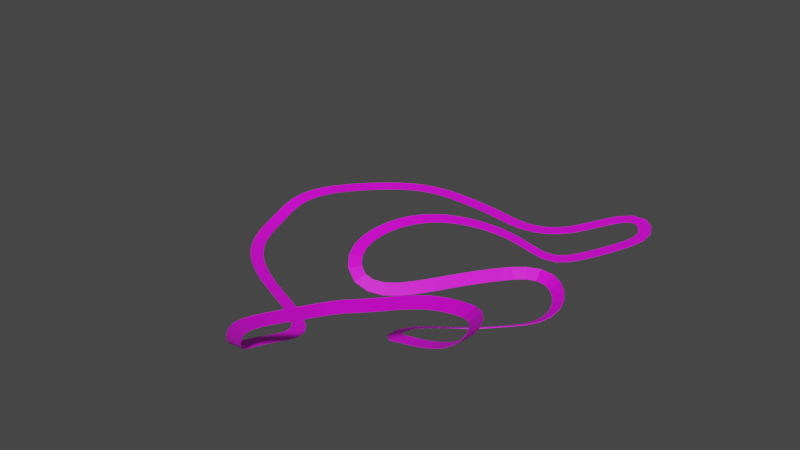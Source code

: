 # Source: testtrack.blend  (saved by Blender 3.6.11; exported with 4.5.12 LTS)
import bpy
from mathutils import Matrix  # noqa: F401  (used for matrix-valued properties, if any)

bpy.ops.wm.read_factory_settings(use_empty=True)
scene = bpy.context.scene
scene.name = 'Scene'

# ---- collections
col_collection = bpy.data.collections.new('Collection'); scene.collection.children.link(col_collection)

# ---- images (referenced by path relative to the original .blend; pixels are not part of the script)
import os
ASSET_DIR = os.environ.get("B2B_ASSET_DIR", "")  # directory of the original .blend (textures are referenced by path, not embedded)
HERE = os.path.dirname(os.path.abspath(__file__))  # packed textures are extracted next to this script under _unpacked/

def load_image(name, relpath, width, height, colorspace="sRGB"):
    """Load a texture the original file referenced (path relative to the .blend, or extracted next to this script)."""
    p = next((c for c in (os.path.join(HERE, relpath), os.path.join(ASSET_DIR, relpath)) if relpath and os.path.exists(c)), "")
    if p:
        img = bpy.data.images.load(p, check_existing=True)
        img.name = name
    else:  # same state as the original file: an image datablock whose file is absent (Cycles renders it pink)
        img = bpy.data.images.new(name, width, height)
        img.source = "FILE"
        img.filepath = "//" + (relpath or name)
    img.colorspace_settings.name = colorspace
    return img
img_road007_1k_jpg_color_jpg = load_image('Road007_1K-JPG_Color.jpg', 'Road007_1K-JPG_Color.jpg', 1024, 1024, 'sRGB')

# ---- materials (node trees are filled in below, after node groups)
mat_material_001 = bpy.data.materials.new('Material.001')
mat_material_001.use_transparent_shadow = False

# ---- material node trees
mat_material_001.use_nodes = True; mat_material_001.node_tree.nodes.clear()
_N = mat_material_001.node_tree.nodes; _L = mat_material_001.node_tree.links
n0 = _N.new('ShaderNodeBsdfPrincipled'); n0.name = 'Principled BSDF'; n0.location = (10, 300)
n0.distribution = 'GGX'
n0.subsurface_method = 'RANDOM_WALK_SKIN'
n0.inputs[3].default_value = 1.45
n0.inputs[27].default_value = (0.0, 0.0, 0.0, 1.0)
n0.inputs[28].default_value = 1.0
n1 = _N.new('ShaderNodeOutputMaterial'); n1.name = 'Material Output'; n1.location = (300, 300)
n2 = _N.new('ShaderNodeTexImage'); n2.name = 'Image Texture'; n2.location = (-280, 280)
n2.image = img_road007_1k_jpg_color_jpg
_L.new(n0.outputs[0], n1.inputs[0])
_L.new(n2.outputs[0], n0.inputs[0])
n1.is_active_output = True

# ---- world
world_world = bpy.data.worlds.new('World'); scene.world = world_world
world_world.use_nodes = True; world_world.node_tree.nodes.clear()
_N = world_world.node_tree.nodes; _L = world_world.node_tree.links
n0 = _N.new('ShaderNodeOutputWorld'); n0.name = 'World Output'; n0.location = (300, 300)
n1 = _N.new('ShaderNodeBackground'); n1.name = 'Background'; n1.location = (10, 300)
n1.inputs[0].default_value = (0.05088, 0.05088, 0.05088, 1.0)
_L.new(n1.outputs[0], n0.inputs[0])
n0.is_active_output = True
world_world.color = (0.05088, 0.05088, 0.05088)
world_world.use_sun_shadow = False
world_world.sun_shadow_jitter_overblur = 0.0

# ---- meshes
me_cube_001 = bpy.data.meshes.new('Cube.001')
me_cube_001.from_pydata([(-1.0, -1.0, -1.0), (-1.0, -1.0, 1.0), (-1.0, 1.0, -1.0), (-1.0, 1.0, 1.0), (1.0, -1.0, -1.0), (1.0, -1.0, 1.0), (1.0, 1.0, -1.0), (1.0, 1.0, 1.0)], [], [(0, 1, 3, 2), (2, 3, 7, 6), (6, 7, 5, 4), (4, 5, 1, 0), (2, 6, 4, 0), (7, 3, 1, 5)])
_uv = me_cube_001.uv_layers.new(name='UVMap')
_uv.uv.foreach_set('vector', [-0.009649, -1.539, 1.01, -1.539, 1.01, -0.5193, -0.009649, -0.5193, -0.009649, -0.5193, 1.01, -0.5193, 1.01, 0.5, -0.009649, 0.5, -0.009649, 0.5, 1.01, 0.5, 1.01, 1.519, -0.009649, 1.519, -0.009649, 1.519, 1.01, 1.519, 1.01, 2.539, -0.009649, 2.539, -1.029, 0.5, -0.009649, 0.5, -0.009649, 1.519, -1.029, 1.519, 1.01, 0.5, 2.029, 0.5, 2.029, 1.519, 1.01, 1.519])
me_cube_001.materials.append(mat_material_001)
me_cube_001.update()

# ---- curves / text
cu_nurbspath_002 = bpy.data.curves.new('NurbsPath.002', 'CURVE')
cu_nurbspath_002.dimensions = '3D'
_sp = cu_nurbspath_002.splines.new('NURBS'); _sp.points.add(50)
_sp.points.foreach_set('co', [4.927, 18.67, 1.493, 1.0, 7.111, 29.57, 4.54, 1.0, 7.309, 33.29, 11.44, 1.0, 10.35, 34.31, 14.31, 1.0, 13.34, 32.76, 16.19, 1.0, 16.48, 30.72, 17.6, 1.0, 21.87, 27.0, 17.66, 1.0, 23.56, 25.14, 17.97, 1.0, 25.48, 22.69, 17.12, 1.0, 27.92, 13.86, 13.36, 1.0, 27.26, 10.18, 10.42, 1.0, 24.82, 7.158, 4.323, 1.0, 19.76, 5.19, 3.532, 1.0, 10.96, 7.574, 0.0, 1.0, 7.212, -0.5917, 0.0, 1.0, 6.163, -2.842, 0.0, 1.0, 1.178, -15.81, 0.0, 1.0, -7.119, -20.61, 0.0, 1.0, -12.85, -21.83, 0.2159, 1.0, -18.59, -23.39, 2.141, 1.0, -30.44, -18.64, 0.2159, 1.0, -35.95, -13.07, 0.0, 1.0, -37.41, -7.375, 0.0, 1.0, -37.11, -2.382, 0.0, 1.0, -36.64, 4.485, 0.0, 1.0, -34.66, 10.48, 0.0, 1.0, -36.47, 16.23, 0.0, 1.0, -41.61, 19.32, 0.2005, 1.0, -48.45, 24.95, 2.146, 1.0, -42.95, 29.52, 1.769, 1.0, -39.1, 29.34, 1.745, 1.0, -31.95, 23.48, -0.03893, 1.0, -28.98, 19.39, -1.237, 1.0, -28.2, 14.66, 2.367, 1.0, -24.37, 6.743, 4.301, 1.0, -17.88, 3.265, 6.15, 1.0, -12.77, -0.8468, 4.784, 1.0, -4.039, -0.2365, 3.951, 1.0, -1.794, 5.639, -0.7543, 1.0, -12.43, 12.21, 0.3121, 1.0, -22.18, 18.55, 0.0, 1.0, -23.53, 21.03, 0.0, 1.0, -23.77, 24.47, 0.0, 1.0, -18.75, 29.06, -0.1361, 1.0, -13.81, 28.73, -1.361, 1.0, -8.402, 25.58, -0.1361, 1.0, -4.886, 23.09, 0.0, 1.0, -2.575, 19.32, 0.0, 1.0, -0.1343, 16.6, 0.0, 1.0, 1.323, 15.22, 0.0, 1.0, 5.114, 16.14, 0.6829, 1.0])
_sp.order_u = 5
_sp.order_v = 0
_sp.use_cyclic_u = True
_sp.use_endpoint_u = True
cu_nurbspath_002.use_path = True
cu_nurbspath_002.fill_mode = 'FULL'

# ---- objects
ob_cube = bpy.data.objects.new('Cube', me_cube_001)
ob_nurbspath = bpy.data.objects.new('NurbsPath', cu_nurbspath_002)

# ---- transforms, parenting, visibility, modifiers, constraints
ob_cube.location = (0.0, 0.0, 0.0)
ob_cube.scale = (1.0, 1.0, 0.05511)
_m = ob_cube.modifiers.new('Array', 'ARRAY')
_m.count = 161
_m.relative_offset_displace = (0.0, 1.0, 0.0)
_m = ob_cube.modifiers.new('Curve', 'CURVE')
_m.object = ob_nurbspath
_m.invert_vertex_group = True
ob_nurbspath.location = (0.0, 0.0, 0.0)
ob_nurbspath.rotation_euler = (0.0, -0.0, -1.571)

# ---- collection membership
col_collection.objects.link(ob_cube)
col_collection.objects.link(ob_nurbspath)

# ---- scene / render settings (as saved in the file)
scene.frame_start = 1; scene.frame_end = 250; scene.frame_set(4)
scene.render.engine = 'BLENDER_EEVEE_NEXT'
scene.cycles.sampling_pattern = 'TABULATED_SOBOL'
scene.view_settings.view_transform = 'Filmic'
bpy.context.view_layer.update()

# ---- added for rendering (the .blend has no active camera and no usable light): camera, sun
cam_auto = bpy.data.cameras.new('AutoCamera')
cam_auto.lens = 50.0
cam_auto.sensor_width = 36.0
cam_auto.clip_end = 1636.73
ob_auto_camera = bpy.data.objects.new('AutoCamera', cam_auto)
scene.collection.objects.link(ob_auto_camera)
ob_auto_camera.location = (98.7205, -101.648, 82.9115)
ob_auto_camera.rotation_euler = (1.09748, -7.21219e-08, 0.694738)
scene.camera = ob_auto_camera
light_auto_sun = bpy.data.lights.new('AutoSun', 'SUN')
light_auto_sun.energy = 3.0
light_auto_sun.angle = 0.0523599
ob_auto_sun = bpy.data.objects.new('AutoSun', light_auto_sun)
scene.collection.objects.link(ob_auto_sun)
ob_auto_sun.rotation_euler = (0.872665, 0.174533, 0.523599)
bpy.context.view_layer.update()
